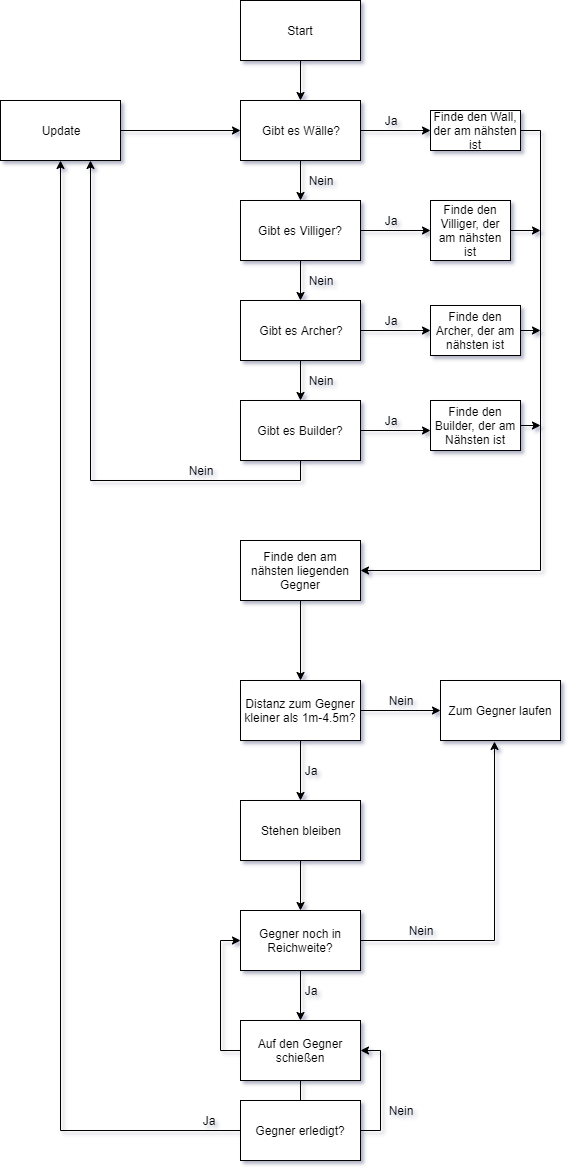

The diagram above was exported from draw.io. Its source (the exported page's mxGraphModel, read from the mxfile embedded in the PNG):
<mxGraphModel dx="1408" dy="601" grid="0" gridSize="10" guides="1" tooltips="1" connect="1" arrows="1" fold="1" page="1" pageScale="1" pageWidth="827" pageHeight="1169" background="none" math="0" shadow="0">
  <root>
    <mxCell id="0" />
    <mxCell id="1" parent="0" />
    <mxCell id="Vcv2-nr3hXwNsW331b-j-2" style="edgeStyle=orthogonalEdgeStyle;rounded=0;orthogonalLoop=1;jettySize=auto;html=1;exitX=0.5;exitY=1;exitDx=0;exitDy=0;" edge="1" parent="1" source="Vcv2-nr3hXwNsW331b-j-1">
      <mxGeometry relative="1" as="geometry">
        <mxPoint x="390" y="110" as="targetPoint" />
      </mxGeometry>
    </mxCell>
    <mxCell id="Vcv2-nr3hXwNsW331b-j-1" value="Start&lt;br&gt;" style="rounded=0;whiteSpace=wrap;html=1;" vertex="1" parent="1">
      <mxGeometry x="330" y="10" width="120" height="60" as="geometry" />
    </mxCell>
    <mxCell id="Vcv2-nr3hXwNsW331b-j-4" style="edgeStyle=orthogonalEdgeStyle;rounded=0;orthogonalLoop=1;jettySize=auto;html=1;exitX=1;exitY=0.5;exitDx=0;exitDy=0;" edge="1" parent="1" source="Vcv2-nr3hXwNsW331b-j-3">
      <mxGeometry relative="1" as="geometry">
        <mxPoint x="520" y="140" as="targetPoint" />
      </mxGeometry>
    </mxCell>
    <mxCell id="Vcv2-nr3hXwNsW331b-j-6" style="edgeStyle=orthogonalEdgeStyle;rounded=0;orthogonalLoop=1;jettySize=auto;html=1;exitX=0.5;exitY=1;exitDx=0;exitDy=0;" edge="1" parent="1" source="Vcv2-nr3hXwNsW331b-j-3">
      <mxGeometry relative="1" as="geometry">
        <mxPoint x="390" y="210" as="targetPoint" />
      </mxGeometry>
    </mxCell>
    <mxCell id="Vcv2-nr3hXwNsW331b-j-3" value="Gibt es Wälle?" style="rounded=0;whiteSpace=wrap;html=1;" vertex="1" parent="1">
      <mxGeometry x="330" y="110" width="120" height="60" as="geometry" />
    </mxCell>
    <mxCell id="Vcv2-nr3hXwNsW331b-j-5" value="Ja" style="text;html=1;strokeColor=none;fillColor=none;align=center;verticalAlign=middle;whiteSpace=wrap;rounded=0;" vertex="1" parent="1">
      <mxGeometry x="460" y="120" width="40" height="20" as="geometry" />
    </mxCell>
    <mxCell id="Vcv2-nr3hXwNsW331b-j-7" value="Nein" style="text;html=1;strokeColor=none;fillColor=none;align=center;verticalAlign=middle;whiteSpace=wrap;rounded=0;" vertex="1" parent="1">
      <mxGeometry x="390" y="180" width="40" height="20" as="geometry" />
    </mxCell>
    <mxCell id="Vcv2-nr3hXwNsW331b-j-53" style="edgeStyle=orthogonalEdgeStyle;rounded=0;orthogonalLoop=1;jettySize=auto;html=1;exitX=1;exitY=0.5;exitDx=0;exitDy=0;entryX=1;entryY=0.5;entryDx=0;entryDy=0;" edge="1" parent="1" source="Vcv2-nr3hXwNsW331b-j-8" target="Vcv2-nr3hXwNsW331b-j-32">
      <mxGeometry relative="1" as="geometry" />
    </mxCell>
    <mxCell id="Vcv2-nr3hXwNsW331b-j-8" value="Finde den Wall, der am nähsten ist" style="rounded=0;whiteSpace=wrap;html=1;" vertex="1" parent="1">
      <mxGeometry x="520" y="120" width="90" height="40" as="geometry" />
    </mxCell>
    <mxCell id="Vcv2-nr3hXwNsW331b-j-12" style="edgeStyle=orthogonalEdgeStyle;rounded=0;orthogonalLoop=1;jettySize=auto;html=1;exitX=0.5;exitY=1;exitDx=0;exitDy=0;" edge="1" parent="1" source="Vcv2-nr3hXwNsW331b-j-10">
      <mxGeometry relative="1" as="geometry">
        <mxPoint x="390" y="310" as="targetPoint" />
      </mxGeometry>
    </mxCell>
    <mxCell id="Vcv2-nr3hXwNsW331b-j-14" style="edgeStyle=orthogonalEdgeStyle;rounded=0;orthogonalLoop=1;jettySize=auto;html=1;exitX=1;exitY=0.5;exitDx=0;exitDy=0;" edge="1" parent="1" source="Vcv2-nr3hXwNsW331b-j-10">
      <mxGeometry relative="1" as="geometry">
        <mxPoint x="520" y="240" as="targetPoint" />
      </mxGeometry>
    </mxCell>
    <mxCell id="Vcv2-nr3hXwNsW331b-j-10" value="Gibt es Villiger?" style="rounded=0;whiteSpace=wrap;html=1;" vertex="1" parent="1">
      <mxGeometry x="330" y="210" width="120" height="60" as="geometry" />
    </mxCell>
    <mxCell id="Vcv2-nr3hXwNsW331b-j-13" value="Nein" style="text;html=1;strokeColor=none;fillColor=none;align=center;verticalAlign=middle;whiteSpace=wrap;rounded=0;" vertex="1" parent="1">
      <mxGeometry x="390" y="280" width="40" height="20" as="geometry" />
    </mxCell>
    <mxCell id="Vcv2-nr3hXwNsW331b-j-15" value="Ja" style="text;html=1;strokeColor=none;fillColor=none;align=center;verticalAlign=middle;whiteSpace=wrap;rounded=0;" vertex="1" parent="1">
      <mxGeometry x="460" y="220" width="40" height="20" as="geometry" />
    </mxCell>
    <mxCell id="Vcv2-nr3hXwNsW331b-j-57" style="edgeStyle=orthogonalEdgeStyle;rounded=0;orthogonalLoop=1;jettySize=auto;html=1;exitX=1;exitY=0.5;exitDx=0;exitDy=0;" edge="1" parent="1" source="Vcv2-nr3hXwNsW331b-j-16">
      <mxGeometry relative="1" as="geometry">
        <mxPoint x="630" y="240" as="targetPoint" />
      </mxGeometry>
    </mxCell>
    <mxCell id="Vcv2-nr3hXwNsW331b-j-16" value="Finde den Villiger, der am nähsten ist" style="rounded=0;whiteSpace=wrap;html=1;" vertex="1" parent="1">
      <mxGeometry x="520" y="210" width="80" height="60" as="geometry" />
    </mxCell>
    <mxCell id="Vcv2-nr3hXwNsW331b-j-19" style="edgeStyle=orthogonalEdgeStyle;rounded=0;orthogonalLoop=1;jettySize=auto;html=1;exitX=1;exitY=0.5;exitDx=0;exitDy=0;" edge="1" parent="1" source="Vcv2-nr3hXwNsW331b-j-17">
      <mxGeometry relative="1" as="geometry">
        <mxPoint x="520" y="340" as="targetPoint" />
      </mxGeometry>
    </mxCell>
    <mxCell id="Vcv2-nr3hXwNsW331b-j-24" style="edgeStyle=orthogonalEdgeStyle;rounded=0;orthogonalLoop=1;jettySize=auto;html=1;exitX=0.5;exitY=1;exitDx=0;exitDy=0;" edge="1" parent="1" source="Vcv2-nr3hXwNsW331b-j-17">
      <mxGeometry relative="1" as="geometry">
        <mxPoint x="390" y="410" as="targetPoint" />
      </mxGeometry>
    </mxCell>
    <mxCell id="Vcv2-nr3hXwNsW331b-j-17" value="Gibt es Archer?" style="rounded=0;whiteSpace=wrap;html=1;" vertex="1" parent="1">
      <mxGeometry x="330" y="310" width="120" height="60" as="geometry" />
    </mxCell>
    <mxCell id="Vcv2-nr3hXwNsW331b-j-56" style="edgeStyle=orthogonalEdgeStyle;rounded=0;orthogonalLoop=1;jettySize=auto;html=1;exitX=1;exitY=0.5;exitDx=0;exitDy=0;" edge="1" parent="1" source="Vcv2-nr3hXwNsW331b-j-20">
      <mxGeometry relative="1" as="geometry">
        <mxPoint x="630" y="340" as="targetPoint" />
      </mxGeometry>
    </mxCell>
    <mxCell id="Vcv2-nr3hXwNsW331b-j-20" value="Finde den Archer, der am nähsten ist" style="rounded=0;whiteSpace=wrap;html=1;" vertex="1" parent="1">
      <mxGeometry x="520" y="315" width="90" height="50" as="geometry" />
    </mxCell>
    <mxCell id="Vcv2-nr3hXwNsW331b-j-21" value="Ja" style="text;html=1;strokeColor=none;fillColor=none;align=center;verticalAlign=middle;whiteSpace=wrap;rounded=0;" vertex="1" parent="1">
      <mxGeometry x="460" y="320" width="40" height="20" as="geometry" />
    </mxCell>
    <mxCell id="Vcv2-nr3hXwNsW331b-j-23" style="edgeStyle=orthogonalEdgeStyle;rounded=0;orthogonalLoop=1;jettySize=auto;html=1;exitX=1;exitY=0.5;exitDx=0;exitDy=0;" edge="1" parent="1" source="Vcv2-nr3hXwNsW331b-j-22" target="Vcv2-nr3hXwNsW331b-j-3">
      <mxGeometry relative="1" as="geometry" />
    </mxCell>
    <mxCell id="Vcv2-nr3hXwNsW331b-j-22" value="Update" style="rounded=0;whiteSpace=wrap;html=1;" vertex="1" parent="1">
      <mxGeometry x="90" y="110" width="120" height="60" as="geometry" />
    </mxCell>
    <mxCell id="Vcv2-nr3hXwNsW331b-j-27" style="edgeStyle=orthogonalEdgeStyle;rounded=0;orthogonalLoop=1;jettySize=auto;html=1;exitX=1;exitY=0.5;exitDx=0;exitDy=0;" edge="1" parent="1" source="Vcv2-nr3hXwNsW331b-j-25">
      <mxGeometry relative="1" as="geometry">
        <mxPoint x="520" y="440" as="targetPoint" />
      </mxGeometry>
    </mxCell>
    <mxCell id="Vcv2-nr3hXwNsW331b-j-30" style="edgeStyle=orthogonalEdgeStyle;rounded=0;orthogonalLoop=1;jettySize=auto;html=1;exitX=0.5;exitY=1;exitDx=0;exitDy=0;entryX=0.75;entryY=1;entryDx=0;entryDy=0;" edge="1" parent="1" source="Vcv2-nr3hXwNsW331b-j-25" target="Vcv2-nr3hXwNsW331b-j-22">
      <mxGeometry relative="1" as="geometry">
        <mxPoint x="390" y="510" as="targetPoint" />
      </mxGeometry>
    </mxCell>
    <mxCell id="Vcv2-nr3hXwNsW331b-j-25" value="Gibt es Builder?" style="rounded=0;whiteSpace=wrap;html=1;" vertex="1" parent="1">
      <mxGeometry x="330" y="410" width="120" height="60" as="geometry" />
    </mxCell>
    <mxCell id="Vcv2-nr3hXwNsW331b-j-26" value="Nein" style="text;html=1;strokeColor=none;fillColor=none;align=center;verticalAlign=middle;whiteSpace=wrap;rounded=0;" vertex="1" parent="1">
      <mxGeometry x="390" y="380" width="40" height="20" as="geometry" />
    </mxCell>
    <mxCell id="Vcv2-nr3hXwNsW331b-j-54" style="edgeStyle=orthogonalEdgeStyle;rounded=0;orthogonalLoop=1;jettySize=auto;html=1;exitX=1;exitY=0.5;exitDx=0;exitDy=0;" edge="1" parent="1" source="Vcv2-nr3hXwNsW331b-j-28">
      <mxGeometry relative="1" as="geometry">
        <mxPoint x="630" y="435" as="targetPoint" />
      </mxGeometry>
    </mxCell>
    <mxCell id="Vcv2-nr3hXwNsW331b-j-28" value="Finde den Builder, der am Nähsten ist" style="rounded=0;whiteSpace=wrap;html=1;" vertex="1" parent="1">
      <mxGeometry x="520" y="410" width="90" height="50" as="geometry" />
    </mxCell>
    <mxCell id="Vcv2-nr3hXwNsW331b-j-29" value="Ja" style="text;html=1;strokeColor=none;fillColor=none;align=center;verticalAlign=middle;whiteSpace=wrap;rounded=0;" vertex="1" parent="1">
      <mxGeometry x="460" y="420" width="40" height="20" as="geometry" />
    </mxCell>
    <mxCell id="Vcv2-nr3hXwNsW331b-j-31" value="Nein" style="text;html=1;strokeColor=none;fillColor=none;align=center;verticalAlign=middle;whiteSpace=wrap;rounded=0;" vertex="1" parent="1">
      <mxGeometry x="270" y="470" width="40" height="20" as="geometry" />
    </mxCell>
    <mxCell id="Vcv2-nr3hXwNsW331b-j-39" style="edgeStyle=orthogonalEdgeStyle;rounded=0;orthogonalLoop=1;jettySize=auto;html=1;exitX=0.5;exitY=1;exitDx=0;exitDy=0;entryX=0.5;entryY=0;entryDx=0;entryDy=0;" edge="1" parent="1" source="Vcv2-nr3hXwNsW331b-j-32" target="Vcv2-nr3hXwNsW331b-j-40">
      <mxGeometry relative="1" as="geometry">
        <mxPoint x="390" y="650" as="targetPoint" />
      </mxGeometry>
    </mxCell>
    <mxCell id="Vcv2-nr3hXwNsW331b-j-32" value="Finde den am nähsten liegenden Gegner" style="rounded=0;whiteSpace=wrap;html=1;" vertex="1" parent="1">
      <mxGeometry x="330" y="550" width="120" height="60" as="geometry" />
    </mxCell>
    <mxCell id="Vcv2-nr3hXwNsW331b-j-41" style="edgeStyle=orthogonalEdgeStyle;rounded=0;orthogonalLoop=1;jettySize=auto;html=1;exitX=1;exitY=0.5;exitDx=0;exitDy=0;entryX=0;entryY=0.5;entryDx=0;entryDy=0;" edge="1" parent="1" source="Vcv2-nr3hXwNsW331b-j-40" target="Vcv2-nr3hXwNsW331b-j-42">
      <mxGeometry relative="1" as="geometry">
        <mxPoint x="500" y="720" as="targetPoint" />
      </mxGeometry>
    </mxCell>
    <mxCell id="Vcv2-nr3hXwNsW331b-j-45" style="edgeStyle=orthogonalEdgeStyle;rounded=0;orthogonalLoop=1;jettySize=auto;html=1;exitX=0.5;exitY=1;exitDx=0;exitDy=0;entryX=0.5;entryY=0;entryDx=0;entryDy=0;" edge="1" parent="1" source="Vcv2-nr3hXwNsW331b-j-40" target="Vcv2-nr3hXwNsW331b-j-44">
      <mxGeometry relative="1" as="geometry" />
    </mxCell>
    <mxCell id="Vcv2-nr3hXwNsW331b-j-40" value="Distanz zum Gegner kleiner als 1m-4.5m?" style="rounded=0;whiteSpace=wrap;html=1;" vertex="1" parent="1">
      <mxGeometry x="330" y="690" width="120" height="60" as="geometry" />
    </mxCell>
    <mxCell id="Vcv2-nr3hXwNsW331b-j-42" value="Zum Gegner laufen" style="rounded=0;whiteSpace=wrap;html=1;" vertex="1" parent="1">
      <mxGeometry x="530" y="690" width="120" height="60" as="geometry" />
    </mxCell>
    <mxCell id="Vcv2-nr3hXwNsW331b-j-43" value="Nein" style="text;html=1;strokeColor=none;fillColor=none;align=center;verticalAlign=middle;whiteSpace=wrap;rounded=0;" vertex="1" parent="1">
      <mxGeometry x="470" y="700" width="40" height="20" as="geometry" />
    </mxCell>
    <mxCell id="Vcv2-nr3hXwNsW331b-j-47" style="edgeStyle=orthogonalEdgeStyle;rounded=0;orthogonalLoop=1;jettySize=auto;html=1;exitX=0.5;exitY=1;exitDx=0;exitDy=0;entryX=0.5;entryY=0;entryDx=0;entryDy=0;" edge="1" parent="1" source="Vcv2-nr3hXwNsW331b-j-44" target="Vcv2-nr3hXwNsW331b-j-48">
      <mxGeometry relative="1" as="geometry">
        <mxPoint x="390" y="930" as="targetPoint" />
      </mxGeometry>
    </mxCell>
    <mxCell id="Vcv2-nr3hXwNsW331b-j-44" value="Stehen bleiben" style="rounded=0;whiteSpace=wrap;html=1;" vertex="1" parent="1">
      <mxGeometry x="330" y="810" width="120" height="60" as="geometry" />
    </mxCell>
    <mxCell id="Vcv2-nr3hXwNsW331b-j-46" value="Ja" style="text;html=1;strokeColor=none;fillColor=none;align=center;verticalAlign=middle;whiteSpace=wrap;rounded=0;" vertex="1" parent="1">
      <mxGeometry x="380" y="770" width="40" height="20" as="geometry" />
    </mxCell>
    <mxCell id="Vcv2-nr3hXwNsW331b-j-49" style="edgeStyle=orthogonalEdgeStyle;rounded=0;orthogonalLoop=1;jettySize=auto;html=1;exitX=1;exitY=0.5;exitDx=0;exitDy=0;entryX=0.45;entryY=1.017;entryDx=0;entryDy=0;entryPerimeter=0;" edge="1" parent="1" source="Vcv2-nr3hXwNsW331b-j-48" target="Vcv2-nr3hXwNsW331b-j-42">
      <mxGeometry relative="1" as="geometry" />
    </mxCell>
    <mxCell id="Vcv2-nr3hXwNsW331b-j-51" style="edgeStyle=orthogonalEdgeStyle;rounded=0;orthogonalLoop=1;jettySize=auto;html=1;exitX=0.5;exitY=1;exitDx=0;exitDy=0;" edge="1" parent="1" source="Vcv2-nr3hXwNsW331b-j-48">
      <mxGeometry relative="1" as="geometry">
        <mxPoint x="390" y="1030" as="targetPoint" />
      </mxGeometry>
    </mxCell>
    <mxCell id="Vcv2-nr3hXwNsW331b-j-48" value="Gegner noch in Reichweite?" style="rounded=0;whiteSpace=wrap;html=1;" vertex="1" parent="1">
      <mxGeometry x="330" y="920" width="120" height="60" as="geometry" />
    </mxCell>
    <mxCell id="Vcv2-nr3hXwNsW331b-j-50" value="Nein" style="text;html=1;strokeColor=none;fillColor=none;align=center;verticalAlign=middle;whiteSpace=wrap;rounded=0;" vertex="1" parent="1">
      <mxGeometry x="490" y="930" width="40" height="20" as="geometry" />
    </mxCell>
    <mxCell id="Vcv2-nr3hXwNsW331b-j-52" value="Ja" style="text;html=1;strokeColor=none;fillColor=none;align=center;verticalAlign=middle;whiteSpace=wrap;rounded=0;" vertex="1" parent="1">
      <mxGeometry x="380" y="990" width="40" height="20" as="geometry" />
    </mxCell>
    <mxCell id="Vcv2-nr3hXwNsW331b-j-60" style="edgeStyle=orthogonalEdgeStyle;rounded=0;orthogonalLoop=1;jettySize=auto;html=1;exitX=0.5;exitY=1;exitDx=0;exitDy=0;" edge="1" parent="1" source="Vcv2-nr3hXwNsW331b-j-58">
      <mxGeometry relative="1" as="geometry">
        <mxPoint x="390" y="1130" as="targetPoint" />
      </mxGeometry>
    </mxCell>
    <mxCell id="Vcv2-nr3hXwNsW331b-j-69" style="edgeStyle=orthogonalEdgeStyle;rounded=0;orthogonalLoop=1;jettySize=auto;html=1;exitX=0;exitY=0.5;exitDx=0;exitDy=0;entryX=0;entryY=0.5;entryDx=0;entryDy=0;" edge="1" parent="1" source="Vcv2-nr3hXwNsW331b-j-58" target="Vcv2-nr3hXwNsW331b-j-48">
      <mxGeometry relative="1" as="geometry" />
    </mxCell>
    <mxCell id="Vcv2-nr3hXwNsW331b-j-58" value="Auf den Gegner schießen" style="rounded=0;whiteSpace=wrap;html=1;" vertex="1" parent="1">
      <mxGeometry x="330" y="1030" width="120" height="60" as="geometry" />
    </mxCell>
    <mxCell id="Vcv2-nr3hXwNsW331b-j-64" style="edgeStyle=orthogonalEdgeStyle;rounded=0;orthogonalLoop=1;jettySize=auto;html=1;exitX=1;exitY=0.5;exitDx=0;exitDy=0;entryX=1;entryY=0.5;entryDx=0;entryDy=0;" edge="1" parent="1" source="Vcv2-nr3hXwNsW331b-j-61" target="Vcv2-nr3hXwNsW331b-j-58">
      <mxGeometry relative="1" as="geometry" />
    </mxCell>
    <mxCell id="Vcv2-nr3hXwNsW331b-j-68" style="edgeStyle=orthogonalEdgeStyle;rounded=0;orthogonalLoop=1;jettySize=auto;html=1;exitX=0;exitY=0.5;exitDx=0;exitDy=0;" edge="1" parent="1" source="Vcv2-nr3hXwNsW331b-j-61" target="Vcv2-nr3hXwNsW331b-j-22">
      <mxGeometry relative="1" as="geometry" />
    </mxCell>
    <mxCell id="Vcv2-nr3hXwNsW331b-j-61" value="Gegner erledigt?" style="rounded=0;whiteSpace=wrap;html=1;" vertex="1" parent="1">
      <mxGeometry x="330" y="1110" width="120" height="60" as="geometry" />
    </mxCell>
    <mxCell id="Vcv2-nr3hXwNsW331b-j-63" value="Ja" style="text;html=1;strokeColor=none;fillColor=none;align=center;verticalAlign=middle;whiteSpace=wrap;rounded=0;" vertex="1" parent="1">
      <mxGeometry x="278" y="1120" width="40" height="20" as="geometry" />
    </mxCell>
    <mxCell id="Vcv2-nr3hXwNsW331b-j-65" value="Nein" style="text;html=1;strokeColor=none;fillColor=none;align=center;verticalAlign=middle;whiteSpace=wrap;rounded=0;" vertex="1" parent="1">
      <mxGeometry x="470" y="1110" width="40" height="20" as="geometry" />
    </mxCell>
  </root>
</mxGraphModel>